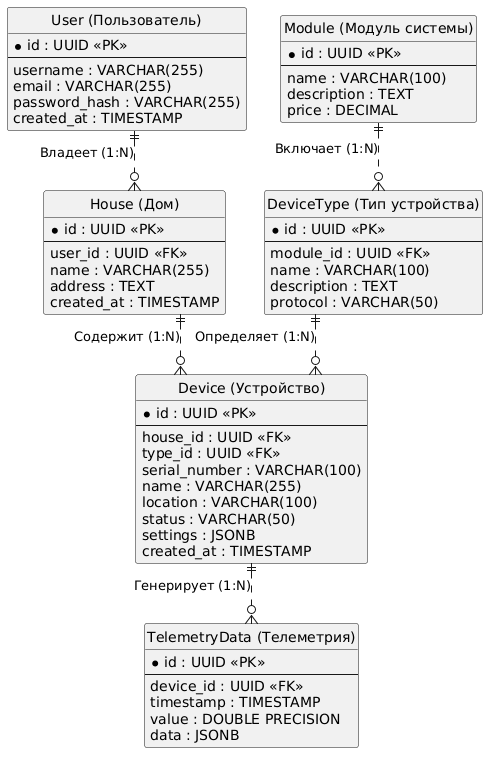

The diagram above was rendered by PlantUML. Its source (embedded in the PNG):
@startuml
hide circle
skinparam linetype ortho

entity "User (Пользователь)" as user {
  *id : UUID <<PK>>
  --
  username : VARCHAR(255)
  email : VARCHAR(255)
  password_hash : VARCHAR(255)
  created_at : TIMESTAMP
}

entity "House (Дом)" as house {
  *id : UUID <<PK>>
  --
  user_id : UUID <<FK>>
  name : VARCHAR(255)
  address : TEXT
  created_at : TIMESTAMP
}

entity "Module (Модуль системы)" as module {
  *id : UUID <<PK>>
  --
  name : VARCHAR(100)
  description : TEXT
  price : DECIMAL
}

entity "DeviceType (Тип устройства)" as device_type {
  *id : UUID <<PK>>
  --
  module_id : UUID <<FK>>
  name : VARCHAR(100)
  description : TEXT
  protocol : VARCHAR(50)
}

entity "Device (Устройство)" as device {
  *id : UUID <<PK>>
  --
  house_id : UUID <<FK>>
  type_id : UUID <<FK>>
  serial_number : VARCHAR(100)
  name : VARCHAR(255)
  location : VARCHAR(100)
  status : VARCHAR(50)
  settings : JSONB
  created_at : TIMESTAMP
}

entity "TelemetryData (Телеметрия)" as telemetry {
  *id : UUID <<PK>>
  --
  device_id : UUID <<FK>>
  timestamp : TIMESTAMP
  value : DOUBLE PRECISION
  data : JSONB
}

' Связи между сущностями
user ||..o{ house : "Владеет (1:N)"
house ||..o{ device : "Содержит (1:N)"
module ||..o{ device_type : "Включает (1:N)"
device_type ||..o{ device : "Определяет (1:N)"
device ||..o{ telemetry : "Генерирует (1:N)"
@enduml